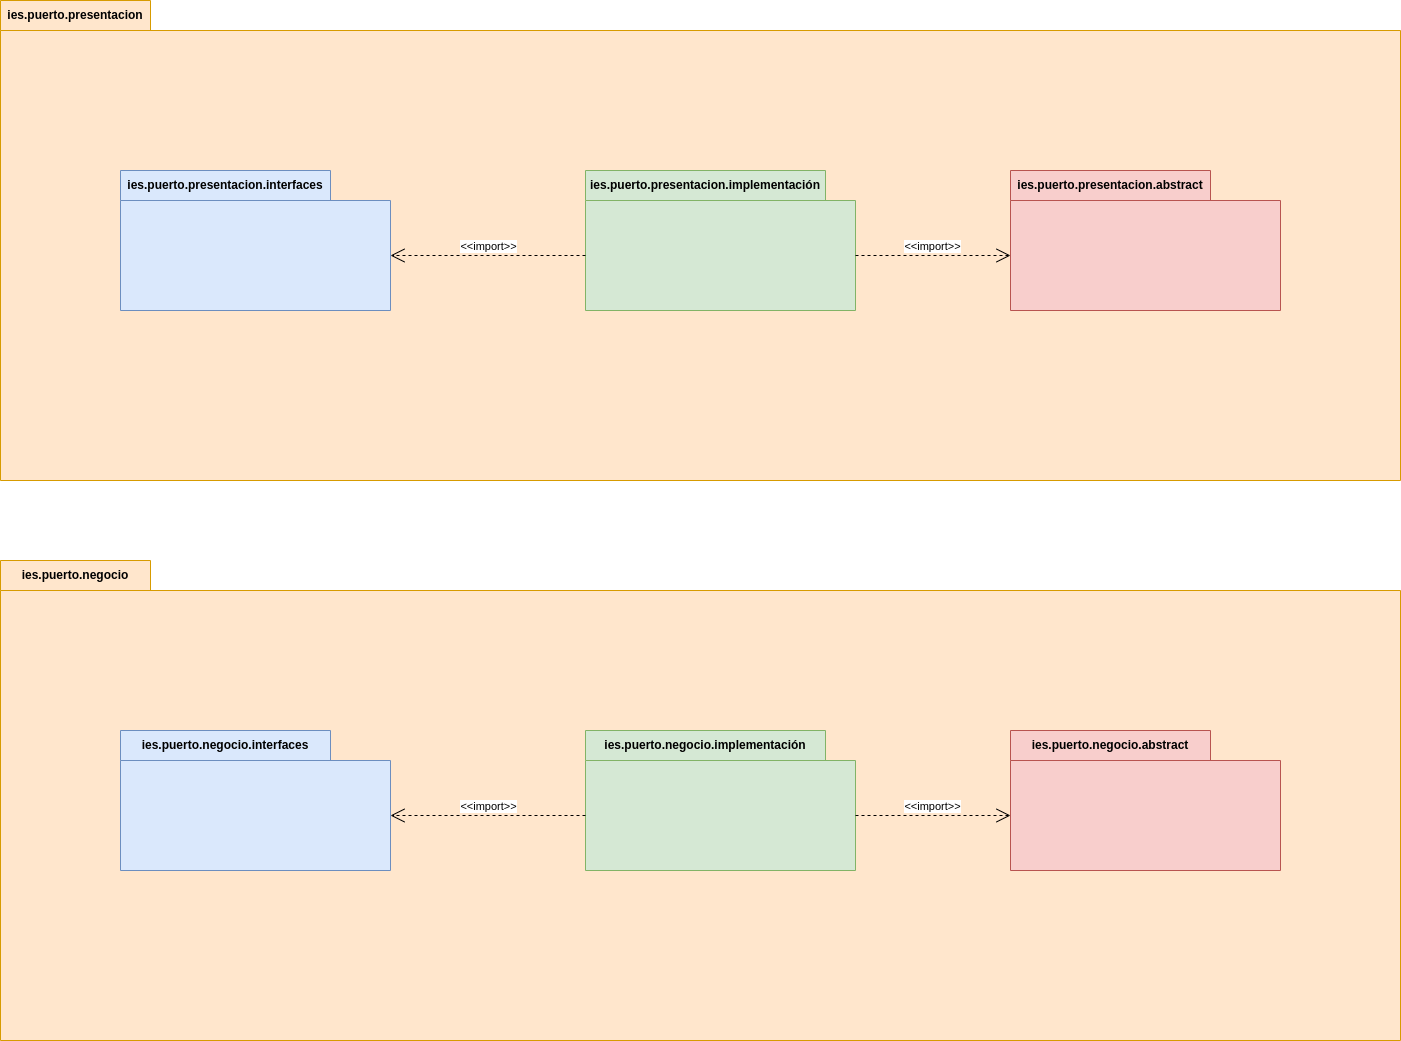

The diagram above was exported from draw.io. Its source (the exported page's mxGraphModel, read from the mxfile embedded in the PNG):
<mxGraphModel dx="1500" dy="3112" grid="1" gridSize="10" guides="1" tooltips="1" connect="1" arrows="1" fold="1" page="1" pageScale="1" pageWidth="827" pageHeight="1169" math="0" shadow="0">
  <root>
    <mxCell id="0" />
    <mxCell id="1" parent="0" />
    <mxCell id="hMOBg2W_VNxxv40qRx7J-1" value="ies.puerto.presentacion" style="shape=folder;fontStyle=1;tabWidth=150;tabHeight=30;tabPosition=left;html=1;boundedLbl=1;labelInHeader=1;container=1;collapsible=0;recursiveResize=0;whiteSpace=wrap;fillColor=#ffe6cc;strokeColor=#d79b00;" vertex="1" parent="1">
      <mxGeometry x="70" y="-2060" width="1400" height="480" as="geometry" />
    </mxCell>
    <mxCell id="hMOBg2W_VNxxv40qRx7J-3" value="ies.puerto.presentacion.abstract" style="shape=folder;fontStyle=1;tabWidth=200;tabHeight=30;tabPosition=left;html=1;boundedLbl=1;labelInHeader=1;container=1;collapsible=0;recursiveResize=0;whiteSpace=wrap;fillColor=#f8cecc;strokeColor=#b85450;" vertex="1" parent="hMOBg2W_VNxxv40qRx7J-1">
      <mxGeometry x="1010" y="170" width="270" height="140" as="geometry" />
    </mxCell>
    <mxCell id="hMOBg2W_VNxxv40qRx7J-4" value="ies.puerto.presentacion.interfaces" style="shape=folder;fontStyle=1;tabWidth=210;tabHeight=30;tabPosition=left;html=1;boundedLbl=1;labelInHeader=1;container=1;collapsible=0;recursiveResize=0;whiteSpace=wrap;fillColor=#dae8fc;strokeColor=#6c8ebf;" vertex="1" parent="hMOBg2W_VNxxv40qRx7J-1">
      <mxGeometry x="120" y="170" width="270" height="140" as="geometry" />
    </mxCell>
    <mxCell id="hMOBg2W_VNxxv40qRx7J-5" value="ies.puerto.presentacion.implementación" style="shape=folder;fontStyle=1;tabWidth=240;tabHeight=30;tabPosition=left;html=1;boundedLbl=1;labelInHeader=1;container=1;collapsible=0;recursiveResize=0;whiteSpace=wrap;fillColor=#d5e8d4;strokeColor=#82b366;" vertex="1" parent="hMOBg2W_VNxxv40qRx7J-1">
      <mxGeometry x="585" y="170" width="270" height="140" as="geometry" />
    </mxCell>
    <mxCell id="hMOBg2W_VNxxv40qRx7J-7" value="&amp;lt;&amp;lt;import&amp;gt;&amp;gt;" style="edgeStyle=none;html=1;endArrow=open;endSize=12;dashed=1;verticalAlign=bottom;rounded=0;exitX=0;exitY=0;exitDx=270;exitDy=85;exitPerimeter=0;entryX=0;entryY=0;entryDx=0;entryDy=85;entryPerimeter=0;" edge="1" parent="hMOBg2W_VNxxv40qRx7J-1" source="hMOBg2W_VNxxv40qRx7J-5" target="hMOBg2W_VNxxv40qRx7J-3">
      <mxGeometry width="160" relative="1" as="geometry">
        <mxPoint x="800" y="370" as="sourcePoint" />
        <mxPoint x="960" y="370" as="targetPoint" />
      </mxGeometry>
    </mxCell>
    <mxCell id="hMOBg2W_VNxxv40qRx7J-8" value="&amp;lt;&amp;lt;import&amp;gt;&amp;gt;" style="edgeStyle=none;html=1;endArrow=open;endSize=12;dashed=1;verticalAlign=bottom;rounded=0;exitX=0;exitY=0;exitDx=0;exitDy=85;exitPerimeter=0;entryX=0;entryY=0;entryDx=270;entryDy=85;entryPerimeter=0;" edge="1" parent="hMOBg2W_VNxxv40qRx7J-1" source="hMOBg2W_VNxxv40qRx7J-5" target="hMOBg2W_VNxxv40qRx7J-4">
      <mxGeometry width="160" relative="1" as="geometry">
        <mxPoint x="810" y="265" as="sourcePoint" />
        <mxPoint x="970" y="265" as="targetPoint" />
      </mxGeometry>
    </mxCell>
    <mxCell id="hMOBg2W_VNxxv40qRx7J-9" value="ies.puerto.negocio" style="shape=folder;fontStyle=1;tabWidth=150;tabHeight=30;tabPosition=left;html=1;boundedLbl=1;labelInHeader=1;container=1;collapsible=0;recursiveResize=0;whiteSpace=wrap;fillColor=#ffe6cc;strokeColor=#d79b00;" vertex="1" parent="1">
      <mxGeometry x="70" y="-1500" width="1400" height="480" as="geometry" />
    </mxCell>
    <mxCell id="hMOBg2W_VNxxv40qRx7J-10" value="ies.puerto.negocio.abstract" style="shape=folder;fontStyle=1;tabWidth=200;tabHeight=30;tabPosition=left;html=1;boundedLbl=1;labelInHeader=1;container=1;collapsible=0;recursiveResize=0;whiteSpace=wrap;fillColor=#f8cecc;strokeColor=#b85450;" vertex="1" parent="hMOBg2W_VNxxv40qRx7J-9">
      <mxGeometry x="1010" y="170" width="270" height="140" as="geometry" />
    </mxCell>
    <mxCell id="hMOBg2W_VNxxv40qRx7J-11" value="ies.puerto.negocio.interfaces" style="shape=folder;fontStyle=1;tabWidth=210;tabHeight=30;tabPosition=left;html=1;boundedLbl=1;labelInHeader=1;container=1;collapsible=0;recursiveResize=0;whiteSpace=wrap;fillColor=#dae8fc;strokeColor=#6c8ebf;" vertex="1" parent="hMOBg2W_VNxxv40qRx7J-9">
      <mxGeometry x="120" y="170" width="270" height="140" as="geometry" />
    </mxCell>
    <mxCell id="hMOBg2W_VNxxv40qRx7J-12" value="ies.puerto.negocio.implementación" style="shape=folder;fontStyle=1;tabWidth=240;tabHeight=30;tabPosition=left;html=1;boundedLbl=1;labelInHeader=1;container=1;collapsible=0;recursiveResize=0;whiteSpace=wrap;fillColor=#d5e8d4;strokeColor=#82b366;" vertex="1" parent="hMOBg2W_VNxxv40qRx7J-9">
      <mxGeometry x="585" y="170" width="270" height="140" as="geometry" />
    </mxCell>
    <mxCell id="hMOBg2W_VNxxv40qRx7J-13" value="&amp;lt;&amp;lt;import&amp;gt;&amp;gt;" style="edgeStyle=none;html=1;endArrow=open;endSize=12;dashed=1;verticalAlign=bottom;rounded=0;exitX=0;exitY=0;exitDx=270;exitDy=85;exitPerimeter=0;entryX=0;entryY=0;entryDx=0;entryDy=85;entryPerimeter=0;" edge="1" parent="hMOBg2W_VNxxv40qRx7J-9" source="hMOBg2W_VNxxv40qRx7J-12" target="hMOBg2W_VNxxv40qRx7J-10">
      <mxGeometry width="160" relative="1" as="geometry">
        <mxPoint x="800" y="370" as="sourcePoint" />
        <mxPoint x="960" y="370" as="targetPoint" />
      </mxGeometry>
    </mxCell>
    <mxCell id="hMOBg2W_VNxxv40qRx7J-14" value="&amp;lt;&amp;lt;import&amp;gt;&amp;gt;" style="edgeStyle=none;html=1;endArrow=open;endSize=12;dashed=1;verticalAlign=bottom;rounded=0;exitX=0;exitY=0;exitDx=0;exitDy=85;exitPerimeter=0;entryX=0;entryY=0;entryDx=270;entryDy=85;entryPerimeter=0;" edge="1" parent="hMOBg2W_VNxxv40qRx7J-9" source="hMOBg2W_VNxxv40qRx7J-12" target="hMOBg2W_VNxxv40qRx7J-11">
      <mxGeometry width="160" relative="1" as="geometry">
        <mxPoint x="810" y="265" as="sourcePoint" />
        <mxPoint x="970" y="265" as="targetPoint" />
      </mxGeometry>
    </mxCell>
  </root>
</mxGraphModel>